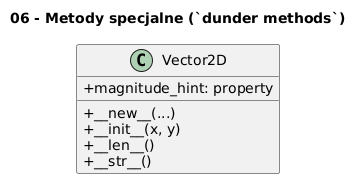

The diagram above was rendered by PlantUML. Its source (embedded in the PNG):
@startuml
skinparam classAttributeIconSize 0
        title 06 - Metody specjalne (`dunder methods`)
        class Vector2D {
  +__new__(...)
  +__init__(x, y)
  +__len__()
  +__str__()
  +magnitude_hint: property
}
@enduml